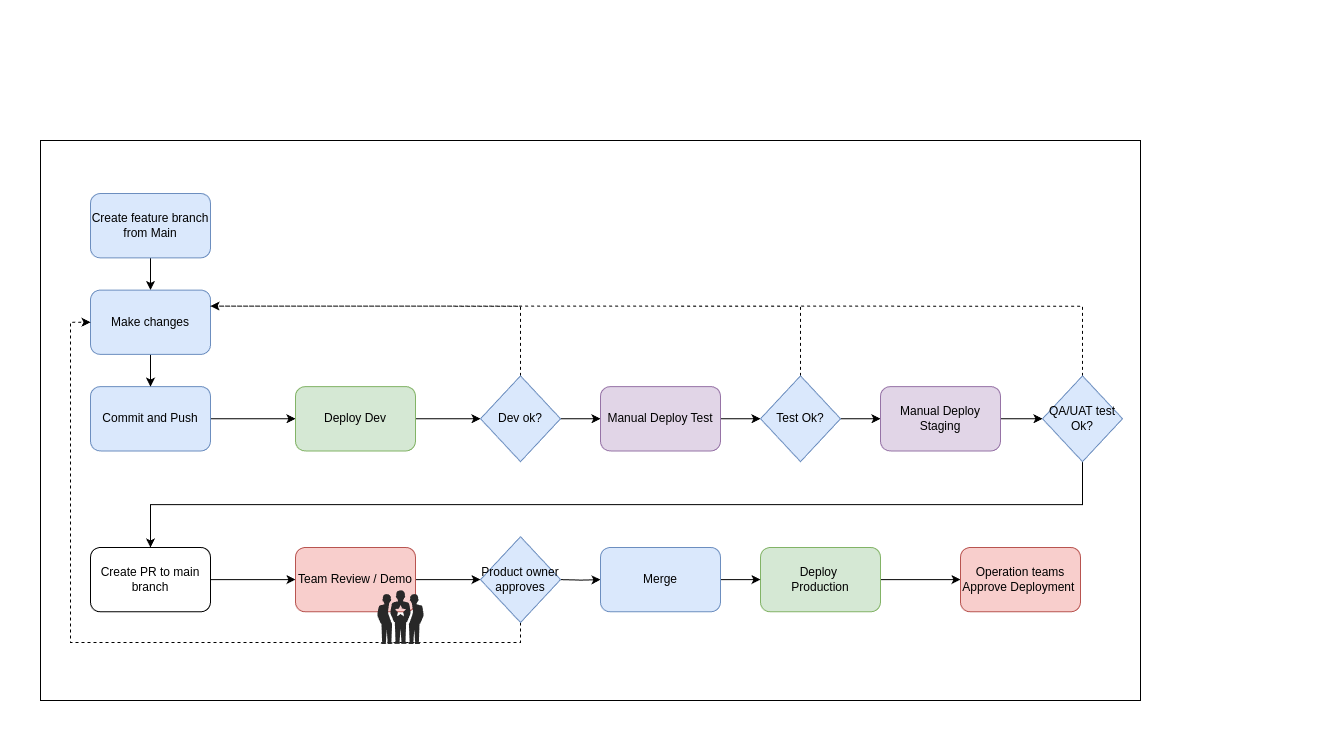

The diagram above was exported from draw.io. Its source (the exported page's mxGraphModel, read from the mxfile embedded in the PNG):
<mxGraphModel dx="2284" dy="871" grid="1" gridSize="10" guides="1" tooltips="1" connect="1" arrows="1" fold="1" page="1" pageScale="1" pageWidth="850" pageHeight="1100" math="0" shadow="0">
  <root>
    <mxCell id="0" />
    <mxCell id="1" parent="0" />
    <mxCell id="jMLr-DsOMic4m1eCgMBC-1" value="" style="group" parent="1" vertex="1" connectable="0">
      <mxGeometry x="-790" y="40" width="1320" height="740" as="geometry" />
    </mxCell>
    <mxCell id="jMLr-DsOMic4m1eCgMBC-2" value="" style="rounded=0;whiteSpace=wrap;html=1;" parent="jMLr-DsOMic4m1eCgMBC-1" vertex="1">
      <mxGeometry x="40" y="140" width="1100" height="560" as="geometry" />
    </mxCell>
    <mxCell id="jMLr-DsOMic4m1eCgMBC-3" value="" style="group" parent="jMLr-DsOMic4m1eCgMBC-1" vertex="1" connectable="0">
      <mxGeometry x="90" y="193.0434782608696" width="1032" height="450.4347826086957" as="geometry" />
    </mxCell>
    <mxCell id="jMLr-DsOMic4m1eCgMBC-4" style="edgeStyle=orthogonalEdgeStyle;rounded=0;orthogonalLoop=1;jettySize=auto;html=1;exitX=0.5;exitY=1;exitDx=0;exitDy=0;entryX=0.5;entryY=0;entryDx=0;entryDy=0;" parent="jMLr-DsOMic4m1eCgMBC-3" source="jMLr-DsOMic4m1eCgMBC-5" target="jMLr-DsOMic4m1eCgMBC-11" edge="1">
      <mxGeometry relative="1" as="geometry" />
    </mxCell>
    <mxCell id="jMLr-DsOMic4m1eCgMBC-5" value="Create feature branch from Main" style="rounded=1;whiteSpace=wrap;html=1;fillColor=#dae8fc;strokeColor=#6c8ebf;" parent="jMLr-DsOMic4m1eCgMBC-3" vertex="1">
      <mxGeometry width="120" height="64.34782608695653" as="geometry" />
    </mxCell>
    <mxCell id="jMLr-DsOMic4m1eCgMBC-6" style="edgeStyle=orthogonalEdgeStyle;rounded=0;orthogonalLoop=1;jettySize=auto;html=1;exitX=1;exitY=0.5;exitDx=0;exitDy=0;entryX=0;entryY=0.5;entryDx=0;entryDy=0;" parent="jMLr-DsOMic4m1eCgMBC-3" source="jMLr-DsOMic4m1eCgMBC-7" target="jMLr-DsOMic4m1eCgMBC-9" edge="1">
      <mxGeometry relative="1" as="geometry" />
    </mxCell>
    <mxCell id="jMLr-DsOMic4m1eCgMBC-7" value="Commit and Push" style="rounded=1;whiteSpace=wrap;html=1;fillColor=#dae8fc;strokeColor=#6c8ebf;" parent="jMLr-DsOMic4m1eCgMBC-3" vertex="1">
      <mxGeometry y="193.0434782608696" width="120" height="64.34782608695653" as="geometry" />
    </mxCell>
    <mxCell id="jMLr-DsOMic4m1eCgMBC-8" style="edgeStyle=orthogonalEdgeStyle;rounded=0;orthogonalLoop=1;jettySize=auto;html=1;exitX=1;exitY=0.5;exitDx=0;exitDy=0;entryX=0;entryY=0.5;entryDx=0;entryDy=0;" parent="jMLr-DsOMic4m1eCgMBC-3" source="jMLr-DsOMic4m1eCgMBC-9" target="jMLr-DsOMic4m1eCgMBC-20" edge="1">
      <mxGeometry relative="1" as="geometry" />
    </mxCell>
    <mxCell id="jMLr-DsOMic4m1eCgMBC-9" value="Deploy Dev" style="rounded=1;whiteSpace=wrap;html=1;fillColor=#d5e8d4;strokeColor=#82b366;" parent="jMLr-DsOMic4m1eCgMBC-3" vertex="1">
      <mxGeometry x="205" y="193.0434782608696" width="120" height="64.34782608695653" as="geometry" />
    </mxCell>
    <mxCell id="jMLr-DsOMic4m1eCgMBC-10" style="edgeStyle=orthogonalEdgeStyle;rounded=0;orthogonalLoop=1;jettySize=auto;html=1;exitX=0.5;exitY=1;exitDx=0;exitDy=0;entryX=0.5;entryY=0;entryDx=0;entryDy=0;" parent="jMLr-DsOMic4m1eCgMBC-3" source="jMLr-DsOMic4m1eCgMBC-11" target="jMLr-DsOMic4m1eCgMBC-7" edge="1">
      <mxGeometry relative="1" as="geometry" />
    </mxCell>
    <mxCell id="jMLr-DsOMic4m1eCgMBC-11" value="Make changes" style="rounded=1;whiteSpace=wrap;html=1;fillColor=#dae8fc;strokeColor=#6c8ebf;" parent="jMLr-DsOMic4m1eCgMBC-3" vertex="1">
      <mxGeometry y="96.5217391304348" width="120" height="64.34782608695653" as="geometry" />
    </mxCell>
    <mxCell id="jMLr-DsOMic4m1eCgMBC-12" style="edgeStyle=orthogonalEdgeStyle;rounded=0;orthogonalLoop=1;jettySize=auto;html=1;exitX=1;exitY=0.5;exitDx=0;exitDy=0;entryX=0;entryY=0.5;entryDx=0;entryDy=0;" parent="jMLr-DsOMic4m1eCgMBC-3" source="jMLr-DsOMic4m1eCgMBC-13" target="jMLr-DsOMic4m1eCgMBC-15" edge="1">
      <mxGeometry relative="1" as="geometry" />
    </mxCell>
    <mxCell id="jMLr-DsOMic4m1eCgMBC-13" value="Create PR to main branch" style="rounded=1;whiteSpace=wrap;html=1;" parent="jMLr-DsOMic4m1eCgMBC-3" vertex="1">
      <mxGeometry y="353.9130434782609" width="120" height="64.34782608695653" as="geometry" />
    </mxCell>
    <mxCell id="jMLr-DsOMic4m1eCgMBC-14" style="edgeStyle=orthogonalEdgeStyle;rounded=0;orthogonalLoop=1;jettySize=auto;html=1;exitX=1;exitY=0.5;exitDx=0;exitDy=0;entryX=0;entryY=0.5;entryDx=0;entryDy=0;" parent="jMLr-DsOMic4m1eCgMBC-3" source="jMLr-DsOMic4m1eCgMBC-15" edge="1">
      <mxGeometry relative="1" as="geometry">
        <mxPoint x="390" y="386.0869565217392" as="targetPoint" />
      </mxGeometry>
    </mxCell>
    <mxCell id="jMLr-DsOMic4m1eCgMBC-15" value="Team Review / Demo" style="rounded=1;whiteSpace=wrap;html=1;fillColor=#f8cecc;strokeColor=#b85450;" parent="jMLr-DsOMic4m1eCgMBC-3" vertex="1">
      <mxGeometry x="205" y="353.9130434782609" width="120" height="64.34782608695653" as="geometry" />
    </mxCell>
    <mxCell id="jMLr-DsOMic4m1eCgMBC-16" style="edgeStyle=orthogonalEdgeStyle;rounded=0;orthogonalLoop=1;jettySize=auto;html=1;exitX=1;exitY=0.5;exitDx=0;exitDy=0;entryX=0;entryY=0.5;entryDx=0;entryDy=0;" parent="jMLr-DsOMic4m1eCgMBC-3" source="jMLr-DsOMic4m1eCgMBC-17" target="jMLr-DsOMic4m1eCgMBC-37" edge="1">
      <mxGeometry relative="1" as="geometry">
        <mxPoint x="860" y="385.6273291925465" as="targetPoint" />
      </mxGeometry>
    </mxCell>
    <mxCell id="jMLr-DsOMic4m1eCgMBC-17" value="Deploy&amp;nbsp;&lt;div&gt;Production&lt;/div&gt;" style="rounded=1;whiteSpace=wrap;html=1;fillColor=#d5e8d4;strokeColor=#82b366;" parent="jMLr-DsOMic4m1eCgMBC-3" vertex="1">
      <mxGeometry x="670" y="353.9130434782609" width="120" height="64.34782608695653" as="geometry" />
    </mxCell>
    <mxCell id="jMLr-DsOMic4m1eCgMBC-18" style="edgeStyle=orthogonalEdgeStyle;rounded=0;orthogonalLoop=1;jettySize=auto;html=1;exitX=1;exitY=0.5;exitDx=0;exitDy=0;entryX=0;entryY=0.5;entryDx=0;entryDy=0;" parent="jMLr-DsOMic4m1eCgMBC-3" source="jMLr-DsOMic4m1eCgMBC-20" target="jMLr-DsOMic4m1eCgMBC-22" edge="1">
      <mxGeometry relative="1" as="geometry" />
    </mxCell>
    <mxCell id="jMLr-DsOMic4m1eCgMBC-19" style="edgeStyle=orthogonalEdgeStyle;rounded=0;orthogonalLoop=1;jettySize=auto;html=1;exitX=0.5;exitY=0;exitDx=0;exitDy=0;endArrow=none;endFill=0;dashed=1;entryX=1;entryY=0.25;entryDx=0;entryDy=0;" parent="jMLr-DsOMic4m1eCgMBC-3" source="jMLr-DsOMic4m1eCgMBC-20" target="jMLr-DsOMic4m1eCgMBC-11" edge="1">
      <mxGeometry relative="1" as="geometry">
        <mxPoint x="430" y="107.24637681159422" as="targetPoint" />
      </mxGeometry>
    </mxCell>
    <mxCell id="jMLr-DsOMic4m1eCgMBC-20" value="Dev ok?" style="rhombus;whiteSpace=wrap;html=1;fillColor=#dae8fc;strokeColor=#6c8ebf;" parent="jMLr-DsOMic4m1eCgMBC-3" vertex="1">
      <mxGeometry x="390" y="182.31884057971016" width="80" height="85.79710144927537" as="geometry" />
    </mxCell>
    <mxCell id="jMLr-DsOMic4m1eCgMBC-21" style="edgeStyle=orthogonalEdgeStyle;rounded=0;orthogonalLoop=1;jettySize=auto;html=1;exitX=1;exitY=0.5;exitDx=0;exitDy=0;entryX=0;entryY=0.5;entryDx=0;entryDy=0;" parent="jMLr-DsOMic4m1eCgMBC-3" source="jMLr-DsOMic4m1eCgMBC-22" target="jMLr-DsOMic4m1eCgMBC-30" edge="1">
      <mxGeometry relative="1" as="geometry" />
    </mxCell>
    <mxCell id="jMLr-DsOMic4m1eCgMBC-22" value="Manual Deploy Test" style="rounded=1;whiteSpace=wrap;html=1;fillColor=#e1d5e7;strokeColor=#9673a6;" parent="jMLr-DsOMic4m1eCgMBC-3" vertex="1">
      <mxGeometry x="510" y="193.0434782608696" width="120" height="64.34782608695653" as="geometry" />
    </mxCell>
    <mxCell id="jMLr-DsOMic4m1eCgMBC-23" style="edgeStyle=orthogonalEdgeStyle;rounded=0;orthogonalLoop=1;jettySize=auto;html=1;exitX=1;exitY=0.5;exitDx=0;exitDy=0;entryX=0;entryY=0.5;entryDx=0;entryDy=0;" parent="jMLr-DsOMic4m1eCgMBC-3" target="jMLr-DsOMic4m1eCgMBC-27" edge="1">
      <mxGeometry relative="1" as="geometry">
        <mxPoint x="470" y="386.0869565217392" as="sourcePoint" />
      </mxGeometry>
    </mxCell>
    <mxCell id="jMLr-DsOMic4m1eCgMBC-24" style="edgeStyle=orthogonalEdgeStyle;rounded=0;orthogonalLoop=1;jettySize=auto;html=1;exitX=0.5;exitY=1;exitDx=0;exitDy=0;entryX=0;entryY=0.5;entryDx=0;entryDy=0;dashed=1;" parent="jMLr-DsOMic4m1eCgMBC-3" source="jMLr-DsOMic4m1eCgMBC-25" target="jMLr-DsOMic4m1eCgMBC-11" edge="1">
      <mxGeometry relative="1" as="geometry" />
    </mxCell>
    <mxCell id="jMLr-DsOMic4m1eCgMBC-25" value="Product owner approves" style="rhombus;whiteSpace=wrap;html=1;fillColor=#dae8fc;strokeColor=#6c8ebf;" parent="jMLr-DsOMic4m1eCgMBC-3" vertex="1">
      <mxGeometry x="390" y="343.1884057971015" width="80" height="85.79710144927537" as="geometry" />
    </mxCell>
    <mxCell id="jMLr-DsOMic4m1eCgMBC-26" style="edgeStyle=orthogonalEdgeStyle;rounded=0;orthogonalLoop=1;jettySize=auto;html=1;exitX=1;exitY=0.5;exitDx=0;exitDy=0;entryX=0;entryY=0.5;entryDx=0;entryDy=0;" parent="jMLr-DsOMic4m1eCgMBC-3" source="jMLr-DsOMic4m1eCgMBC-27" target="jMLr-DsOMic4m1eCgMBC-17" edge="1">
      <mxGeometry relative="1" as="geometry" />
    </mxCell>
    <mxCell id="jMLr-DsOMic4m1eCgMBC-27" value="Merge" style="rounded=1;whiteSpace=wrap;html=1;fillColor=#dae8fc;strokeColor=#6c8ebf;" parent="jMLr-DsOMic4m1eCgMBC-3" vertex="1">
      <mxGeometry x="510" y="353.9130434782609" width="120" height="64.34782608695653" as="geometry" />
    </mxCell>
    <mxCell id="jMLr-DsOMic4m1eCgMBC-28" style="edgeStyle=orthogonalEdgeStyle;rounded=0;orthogonalLoop=1;jettySize=auto;html=1;exitX=1;exitY=0.5;exitDx=0;exitDy=0;entryX=0;entryY=0.5;entryDx=0;entryDy=0;" parent="jMLr-DsOMic4m1eCgMBC-3" source="jMLr-DsOMic4m1eCgMBC-30" target="jMLr-DsOMic4m1eCgMBC-32" edge="1">
      <mxGeometry relative="1" as="geometry" />
    </mxCell>
    <mxCell id="jMLr-DsOMic4m1eCgMBC-29" style="edgeStyle=orthogonalEdgeStyle;rounded=0;orthogonalLoop=1;jettySize=auto;html=1;exitX=0.5;exitY=0;exitDx=0;exitDy=0;entryX=1;entryY=0.25;entryDx=0;entryDy=0;dashed=1;" parent="jMLr-DsOMic4m1eCgMBC-3" source="jMLr-DsOMic4m1eCgMBC-30" target="jMLr-DsOMic4m1eCgMBC-11" edge="1">
      <mxGeometry relative="1" as="geometry" />
    </mxCell>
    <mxCell id="jMLr-DsOMic4m1eCgMBC-30" value="Test Ok?" style="rhombus;whiteSpace=wrap;html=1;fillColor=#dae8fc;strokeColor=#6c8ebf;" parent="jMLr-DsOMic4m1eCgMBC-3" vertex="1">
      <mxGeometry x="670" y="182.31884057971016" width="80" height="85.79710144927537" as="geometry" />
    </mxCell>
    <mxCell id="jMLr-DsOMic4m1eCgMBC-31" style="edgeStyle=orthogonalEdgeStyle;rounded=0;orthogonalLoop=1;jettySize=auto;html=1;exitX=1;exitY=0.5;exitDx=0;exitDy=0;entryX=0;entryY=0.5;entryDx=0;entryDy=0;" parent="jMLr-DsOMic4m1eCgMBC-3" source="jMLr-DsOMic4m1eCgMBC-32" target="jMLr-DsOMic4m1eCgMBC-35" edge="1">
      <mxGeometry relative="1" as="geometry" />
    </mxCell>
    <mxCell id="jMLr-DsOMic4m1eCgMBC-32" value="Manual Deploy Staging" style="rounded=1;whiteSpace=wrap;html=1;fillColor=#e1d5e7;strokeColor=#9673a6;" parent="jMLr-DsOMic4m1eCgMBC-3" vertex="1">
      <mxGeometry x="790" y="193.0434782608696" width="120" height="64.34782608695653" as="geometry" />
    </mxCell>
    <mxCell id="jMLr-DsOMic4m1eCgMBC-33" style="edgeStyle=orthogonalEdgeStyle;rounded=0;orthogonalLoop=1;jettySize=auto;html=1;exitX=0.5;exitY=1;exitDx=0;exitDy=0;" parent="jMLr-DsOMic4m1eCgMBC-3" source="jMLr-DsOMic4m1eCgMBC-35" target="jMLr-DsOMic4m1eCgMBC-13" edge="1">
      <mxGeometry relative="1" as="geometry" />
    </mxCell>
    <mxCell id="jMLr-DsOMic4m1eCgMBC-34" style="edgeStyle=orthogonalEdgeStyle;rounded=0;orthogonalLoop=1;jettySize=auto;html=1;exitX=0.5;exitY=0;exitDx=0;exitDy=0;entryX=1;entryY=0.25;entryDx=0;entryDy=0;dashed=1;" parent="jMLr-DsOMic4m1eCgMBC-3" source="jMLr-DsOMic4m1eCgMBC-35" target="jMLr-DsOMic4m1eCgMBC-11" edge="1">
      <mxGeometry relative="1" as="geometry" />
    </mxCell>
    <mxCell id="jMLr-DsOMic4m1eCgMBC-35" value="QA/UAT test Ok?" style="rhombus;whiteSpace=wrap;html=1;fillColor=#dae8fc;strokeColor=#6c8ebf;" parent="jMLr-DsOMic4m1eCgMBC-3" vertex="1">
      <mxGeometry x="952" y="182.31884057971016" width="80" height="85.79710144927537" as="geometry" />
    </mxCell>
    <mxCell id="jMLr-DsOMic4m1eCgMBC-36" value="" style="verticalLabelPosition=bottom;sketch=0;html=1;fillColor=#282828;strokeColor=none;verticalAlign=top;pointerEvents=1;align=center;shape=mxgraph.cisco_safe.people_places_things_icons.icon1;" parent="jMLr-DsOMic4m1eCgMBC-3" vertex="1">
      <mxGeometry x="286.75" y="396.81159420289856" width="46.5" height="53.62318840579711" as="geometry" />
    </mxCell>
    <mxCell id="jMLr-DsOMic4m1eCgMBC-37" value="Operation teams Approve Deployment&amp;nbsp;" style="rounded=1;whiteSpace=wrap;html=1;fillColor=#f8cecc;strokeColor=#b85450;" parent="jMLr-DsOMic4m1eCgMBC-3" vertex="1">
      <mxGeometry x="870" y="353.9130434782609" width="120" height="64.34782608695653" as="geometry" />
    </mxCell>
  </root>
</mxGraphModel>